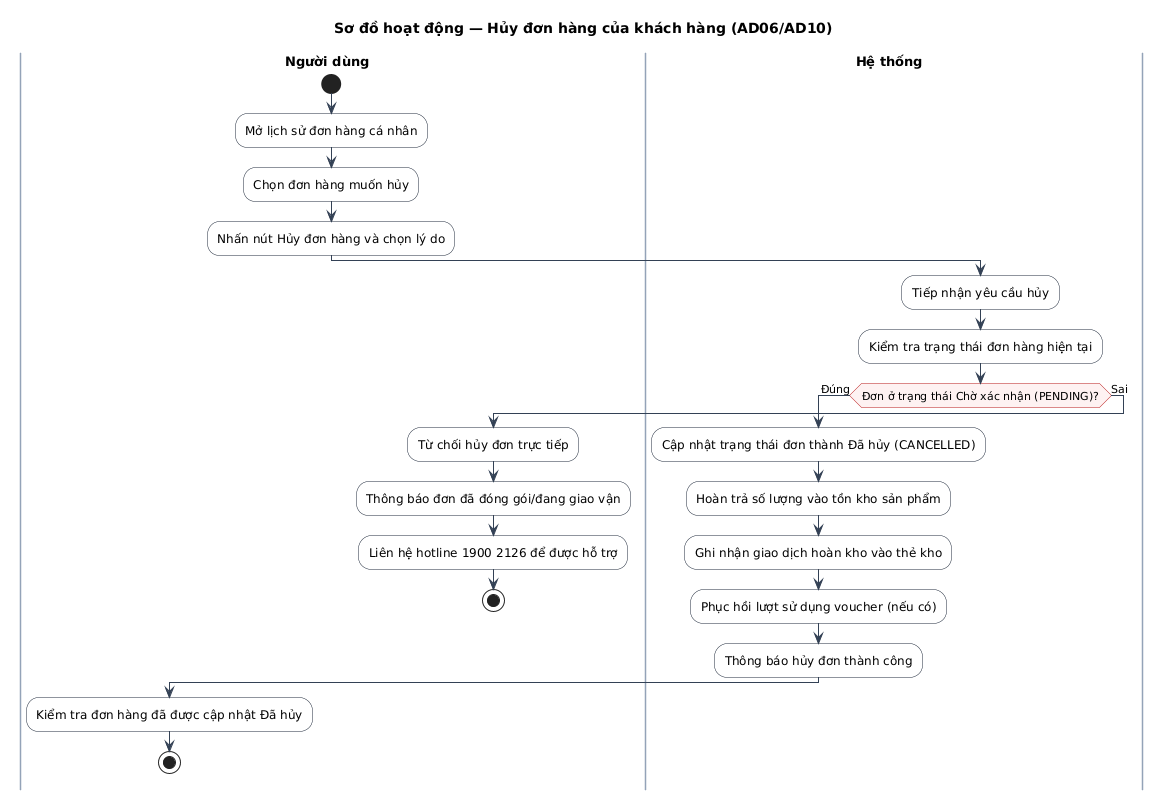

The diagram above was rendered by PlantUML. Its source (embedded in the PNG):
@startuml
title Sơ đồ hoạt động — Hủy đơn hàng của khách hàng (AD06/AD10)

skinparam defaultFontName "Arial"
skinparam defaultFontSize 12
skinparam ActivityFontSize 12
skinparam ActivityBorderColor #1e293b
skinparam ActivityBackgroundColor #ffffff
skinparam ActivityDiamondBorderColor #b91c1c
skinparam ActivityDiamondBackgroundColor #fef2f2
skinparam ActivityDiamondFontSize 11
skinparam ArrowColor #334155
skinparam ArrowFontSize 11
skinparam SwimlaneTitleFontSize 13
skinparam SwimlaneTitleFontStyle bold
skinparam SwimlaneBorderColor #94a3b8
skinparam SwimlaneWidth same

|Người dùng|
start
:Mở lịch sử đơn hàng cá nhân;
:Chọn đơn hàng muốn hủy;
:Nhấn nút Hủy đơn hàng và chọn lý do;

|Hệ thống|
:Tiếp nhận yêu cầu hủy;
:Kiểm tra trạng thái đơn hàng hiện tại;
if (Đơn ở trạng thái Chờ xác nhận (PENDING)?) then (Đúng)
  :Cập nhật trạng thái đơn thành Đã hủy (CANCELLED);
  :Hoàn trả số lượng vào tồn kho sản phẩm;
  :Ghi nhận giao dịch hoàn kho vào thẻ kho;
  :Phục hồi lượt sử dụng voucher (nếu có);
  :Thông báo hủy đơn thành công;
  |Người dùng|
  :Kiểm tra đơn hàng đã được cập nhật Đã hủy;
  stop
else (Sai)
  :Từ chối hủy đơn trực tiếp;
  :Thông báo đơn đã đóng gói/đang giao vận;
  |Người dùng|
  :Liên hệ hotline 1900 2126 để được hỗ trợ;
  stop
endif
@enduml